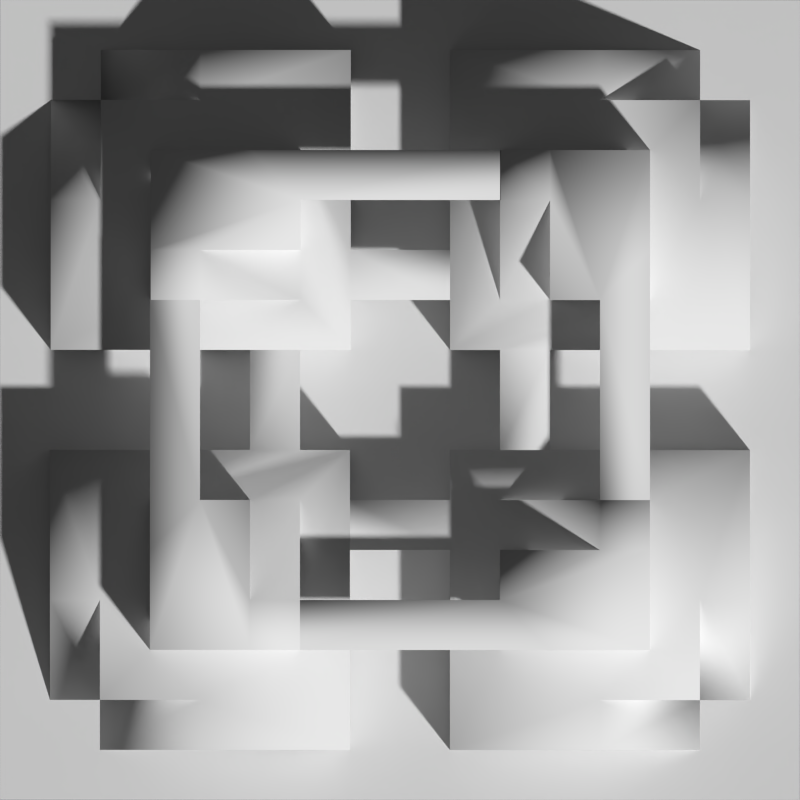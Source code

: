 # Source: block-fort_complete_.blend  (saved by Blender 2.61.0; exported with 4.5.12 LTS)
import bpy
from mathutils import Matrix  # noqa: F401  (used for matrix-valued properties, if any)

bpy.ops.wm.read_factory_settings(use_empty=True)
scene = bpy.context.scene
scene.name = 'Scene'

# ---- collections
col_collection_1 = bpy.data.collections.new('Collection 1'); scene.collection.children.link(col_collection_1)

# ---- materials (node trees are filled in below, after node groups)
mat_material = bpy.data.materials.new('Material')
mat_material.alpha_threshold = 0.0
mat_material.use_transparent_shadow = False
mat_material.roughness = 0.5
mat_material.line_color = (0.0, 0.0, 0.0, 1.0)

# ---- material node trees

# ---- world
world_world = bpy.data.worlds.new('World'); scene.world = world_world
world_world.color = (0.05088, 0.05088, 0.05088)
world_world.use_sun_shadow = False
world_world.sun_shadow_jitter_overblur = 0.0
world_world.cycles.sampling_method = 'MANUAL'
world_world.cycles.sample_map_resolution = 256

# ---- cameras
cam_camera_001 = bpy.data.cameras.new('Camera.001')
cam_camera_001.type = 'ORTHO'
cam_camera_001.clip_end = 100.0
cam_camera_001.lens = 35.0
cam_camera_001.sensor_width = 32.0
cam_camera_001.sensor_height = 18.0
cam_camera_001.ortho_scale = 12.0
cam_camera_001.dof.focus_distance = 0.0
cam_camera_001.dof.aperture_fstop = 128.0

# ---- meshes
me_cube_002 = bpy.data.meshes.new('Cube.002')
me_cube_002.from_pydata([(-6.0, -6.0, -1.0), (-6.0, 6.0, -1.0), (6.0, 6.0, -1.0), (6.0, -6.0, -1.0), (-1.5, -5.25, -1.0), (-4.5, -4.5, -1.0), (-1.5, 0.75, 5.96e-08), (-1.5, -1.5, -1.0), (-2.25, 0.75, -0.2), (-1.5, -3.0, -1.0), (-3.75, -1.5, 0.8), (-4.5, -4.5, 5.96e-08), (-3.0, -1.5, -1.0), (-1.5, -0.75, -0.2), (-1.5, -1.5, 5.96e-08), (-1.5, 0.75, -0.2), (-3.75, 1.5, 1.0), (-3.0, -4.5, 5.96e-08), (-4.5, -3.0, 5.96e-08), (-5.25, -1.5, -1.0), (-2.25, 0.75, 5.96e-08), (-5.25, -4.5, -1.0), (-5.25, -3.0, 5.96e-08), (-3.0, -5.25, 5.96e-08), (-4.5, -5.25, -1.0), (-3.0, -1.5, 0.8), (-3.0, -1.5, 1.0), (-2.25, -3.0, 1.0), (-3.75, -3.75, 1.0), (-2.062, -0.75, -1.0), (-2.25, -3.75, 1.0), (-3.75, -2.25, 1.0), (-1.5, -0.75, 5.96e-08), (-3.0, 1.5, 1.0), (-3.75, -3.75, 5.96e-08), (-3.75, 1.5, 0.8), (-1.5, -3.0, 1.0), (-1.5, -3.75, 5.96e-08), (-5.25, -0.75, -1.0), (-5.25, -0.75, 5.96e-08), (-0.75, -5.25, 5.96e-08), (-0.75, -5.25, -1.0), (-0.75, -0.75, 5.96e-08), (-0.75, -0.75, -1.0), (-3.75, -1.5, 5.96e-08), (-2.25, -0.75, 5.96e-08), (-3.0, 1.5, 0.8), (-2.25, -1.5, 5.96e-08), (-2.25, -1.5, 1.0), (-2.25, -0.75, -0.2), (-1.5, -3.75, 1.0), (-3.75, -1.5, 1.0), (5.24, -1.5, -1.0), (4.49, -4.5, -1.0), (-0.76, -1.5, -5.96e-08), (1.49, -1.5, -1.0), (-0.76, -2.25, -0.2), (2.99, -1.5, -1.0), (1.49, -3.75, 0.8), (4.49, -4.5, -5.96e-08), (1.49, -3.0, -1.0), (0.74, -1.5, -0.2), (1.49, -1.5, -5.96e-08), (-0.76, -1.5, -0.2), (-1.51, -3.75, 1.0), (4.49, -3.0, -5.96e-08), (2.99, -4.5, -5.96e-08), (1.49, -5.25, -1.0), (-0.76, -2.25, -5.96e-08), (4.49, -5.25, -1.0), (2.99, -5.25, -5.96e-08), (5.24, -3.0, -5.96e-08), (5.24, -4.5, -1.0), (1.49, -3.0, 0.8), (1.49, -3.0, 1.0), (2.99, -2.25, 1.0), (3.74, -3.75, 1.0), (0.74, -2.062, -1.0), (3.74, -2.25, 1.0), (2.24, -3.75, 1.0), (0.74, -1.5, -5.96e-08), (-1.51, -3.0, 1.0), (3.74, -3.75, -5.96e-08), (-1.51, -3.75, 0.8), (2.99, -1.5, 1.0), (3.74, -1.5, -5.96e-08), (0.74, -5.25, -1.0), (0.74, -5.25, -5.96e-08), (5.24, -0.75, -5.96e-08), (5.24, -0.75, -1.0), (0.74, -0.75, -5.96e-08), (0.74, -0.75, -1.0), (1.49, -3.75, -5.96e-08), (0.74, -2.25, -5.96e-08), (-1.51, -3.0, 0.8), (1.49, -2.25, -5.96e-08), (1.49, -2.25, 1.0), (0.74, -2.25, -0.2), (3.74, -1.5, 1.0), (1.49, -3.75, 1.0), (1.5, 5.25, -1.0), (4.5, 4.5, -1.0), (1.5, -0.75, 5.96e-08), (1.5, 1.5, -1.0), (2.25, -0.75, -0.2), (1.5, 3.0, -1.0), (3.75, 1.5, 0.8), (4.5, 4.5, 5.96e-08), (3.0, 1.5, -1.0), (1.5, 0.75, -0.2), (1.5, 1.5, 5.96e-08), (1.5, -0.75, -0.2), (3.75, -1.5, 1.0), (3.0, 4.5, 5.96e-08), (4.5, 3.0, 5.96e-08), (5.25, 1.5, -1.0), (2.25, -0.75, 5.96e-08), (5.25, 4.5, -1.0), (5.25, 3.0, 5.96e-08), (3.0, 5.25, 5.96e-08), (4.5, 5.25, -1.0), (3.0, 1.5, 0.8), (3.0, 1.5, 1.0), (2.25, 3.0, 1.0), (3.75, 3.75, 1.0), (2.063, 0.75, -1.0), (2.25, 3.75, 1.0), (3.75, 2.25, 1.0), (1.5, 0.75, 5.96e-08), (3.0, -1.5, 1.0), (3.75, 3.75, 5.96e-08), (3.75, -1.5, 0.8), (1.5, 3.0, 1.0), (1.5, 3.75, 5.96e-08), (5.25, 0.75, -1.0), (5.25, 0.75, 5.96e-08), (0.75, 5.25, 5.96e-08), (0.75, 5.25, -1.0), (0.75, 0.75, 5.96e-08), (0.75, 0.75, -1.0), (3.75, 1.5, 5.96e-08), (2.25, 0.75, 5.96e-08), (3.0, -1.5, 0.8), (2.25, 1.5, 5.96e-08), (2.25, 1.5, 1.0), (2.25, 0.75, -0.2), (1.5, 3.75, 1.0), (3.75, 1.5, 1.0), (-5.25, 1.5, -1.0), (-4.5, 4.5, -1.0), (0.75, 1.5, 5.96e-08), (-1.5, 1.5, -1.0), (0.75, 2.25, -0.2), (-3.0, 1.5, -1.0), (-1.5, 3.75, 0.8), (-4.5, 4.5, 5.96e-08), (-1.5, 3.0, -1.0), (-0.75, 1.5, -0.2), (-1.5, 1.5, 5.96e-08), (0.75, 1.5, -0.2), (1.5, 3.75, 1.0), (-4.5, 3.0, 5.96e-08), (-3.0, 4.5, 5.96e-08), (-1.5, 5.25, -1.0), (0.75, 2.25, 5.96e-08), (-4.5, 5.25, -1.0), (-3.0, 5.25, 5.96e-08), (-5.25, 3.0, 5.96e-08), (-5.25, 4.5, -1.0), (-1.5, 3.0, 0.8), (-1.5, 3.0, 1.0), (-3.0, 2.25, 1.0), (-3.75, 3.75, 1.0), (-0.75, 2.062, -1.0), (-3.75, 2.25, 1.0), (-2.25, 3.75, 1.0), (-0.75, 1.5, 5.96e-08), (1.5, 3.0, 1.0), (-3.75, 3.75, 5.96e-08), (1.5, 3.75, 0.8), (-3.0, 1.5, 1.0), (-3.75, 1.5, 5.96e-08), (-0.75, 5.25, -1.0), (-0.75, 5.25, 5.96e-08), (-5.25, 0.75, 5.96e-08), (-5.25, 0.75, -1.0), (-0.75, 0.75, 5.96e-08), (-0.75, 0.75, -1.0), (-1.5, 3.75, 5.96e-08), (-0.75, 2.25, 5.96e-08), (1.5, 3.0, 0.8), (-1.5, 2.25, 5.96e-08), (-1.5, 2.25, 1.0), (-0.75, 2.25, -0.2), (-3.75, 1.5, 1.0), (-1.5, 3.75, 1.0)], [], [(0, 3, 2, 1), (13, 49, 8), (32, 13, 15), (32, 15, 6), (4, 19, 9), (49, 45, 20), (49, 20, 8), (9, 19, 12), (9, 12, 7), (5, 11, 18), (19, 5, 21), (13, 8, 15), (5, 18, 22), (5, 22, 21), (19, 21, 22), (11, 5, 17), (17, 5, 24), (17, 24, 23), (24, 4, 23), (30, 27, 26), (30, 26, 28), (39, 18, 44), (26, 31, 28), (29, 7, 19), (4, 7, 43), (38, 29, 19), (28, 34, 37), (45, 39, 44), (28, 31, 44), (28, 44, 34), (30, 28, 37), (11, 17, 34), (45, 32, 6), (45, 6, 20), (13, 32, 42), (39, 22, 18), (19, 22, 39), (19, 39, 38), (4, 43, 41), (17, 23, 40), (23, 4, 41), (23, 41, 40), (40, 41, 43), (40, 43, 42), (13, 29, 49), (32, 45, 44), (44, 47, 42), (47, 14, 42), (13, 42, 43), (37, 40, 42), (17, 37, 34), (37, 17, 40), (30, 37, 50), (29, 13, 43), (27, 30, 50), (27, 50, 36), (37, 36, 50), (29, 43, 7), (14, 36, 37), (14, 37, 42), (14, 47, 27), (14, 27, 36), (27, 47, 48), (25, 48, 47), (44, 25, 47), (25, 26, 48), (18, 34, 44), (10, 44, 31), (26, 27, 48), (44, 10, 25), (11, 34, 18), (16, 26, 33), (26, 46, 33), (26, 25, 46), (16, 35, 10), (39, 45, 38), (25, 35, 46), (25, 10, 35), (42, 32, 44), (4, 24, 5), (4, 5, 19), (38, 45, 49), (29, 38, 49), (31, 26, 51), (51, 26, 16), (16, 10, 51), (51, 10, 31), (61, 97, 56), (80, 61, 63), (80, 63, 54), (52, 67, 57), (97, 93, 68), (97, 68, 56), (57, 67, 60), (57, 60, 55), (53, 59, 66), (67, 53, 69), (61, 56, 63), (53, 66, 70), (53, 70, 69), (67, 69, 70), (59, 53, 65), (65, 53, 72), (65, 72, 71), (72, 52, 71), (78, 75, 74), (78, 74, 76), (87, 66, 92), (74, 79, 76), (77, 55, 67), (52, 55, 91), (86, 77, 67), (76, 82, 85), (93, 87, 92), (76, 79, 92), (76, 92, 82), (78, 76, 85), (59, 65, 82), (93, 80, 54), (93, 54, 68), (61, 80, 90), (87, 70, 66), (67, 70, 87), (67, 87, 86), (52, 91, 89), (65, 71, 88), (71, 52, 89), (71, 89, 88), (88, 89, 91), (88, 91, 90), (61, 77, 97), (80, 93, 92), (92, 95, 90), (95, 62, 90), (61, 90, 91), (85, 88, 90), (65, 85, 82), (85, 65, 88), (78, 85, 98), (77, 61, 91), (75, 78, 98), (75, 98, 84), (85, 84, 98), (77, 91, 55), (62, 84, 85), (62, 85, 90), (62, 95, 75), (62, 75, 84), (75, 95, 96), (73, 96, 95), (92, 73, 95), (73, 74, 96), (66, 82, 92), (58, 92, 79), (74, 75, 96), (92, 58, 73), (59, 82, 66), (64, 74, 81), (74, 94, 81), (74, 73, 94), (64, 83, 58), (87, 93, 86), (73, 83, 94), (73, 58, 83), (90, 80, 92), (52, 72, 53), (52, 53, 67), (86, 93, 97), (77, 86, 97), (79, 74, 99), (99, 74, 64), (64, 58, 99), (99, 58, 79), (109, 145, 104), (128, 109, 111), (128, 111, 102), (100, 115, 105), (145, 141, 116), (145, 116, 104), (105, 115, 108), (105, 108, 103), (101, 107, 114), (115, 101, 117), (109, 104, 111), (101, 114, 118), (101, 118, 117), (115, 117, 118), (107, 101, 113), (113, 101, 120), (113, 120, 119), (120, 100, 119), (126, 123, 122), (126, 122, 124), (135, 114, 140), (122, 127, 124), (125, 103, 115), (100, 103, 139), (134, 125, 115), (124, 130, 133), (141, 135, 140), (124, 127, 140), (124, 140, 130), (126, 124, 133), (107, 113, 130), (141, 128, 102), (141, 102, 116), (109, 128, 138), (135, 118, 114), (115, 118, 135), (115, 135, 134), (100, 139, 137), (113, 119, 136), (119, 100, 137), (119, 137, 136), (136, 137, 139), (136, 139, 138), (109, 125, 145), (128, 141, 140), (140, 143, 138), (143, 110, 138), (109, 138, 139), (133, 136, 138), (113, 133, 130), (133, 113, 136), (126, 133, 146), (125, 109, 139), (123, 126, 146), (123, 146, 132), (133, 132, 146), (125, 139, 103), (110, 132, 133), (110, 133, 138), (110, 143, 123), (110, 123, 132), (123, 143, 144), (121, 144, 143), (140, 121, 143), (121, 122, 144), (114, 130, 140), (106, 140, 127), (122, 123, 144), (140, 106, 121), (107, 130, 114), (112, 122, 129), (122, 142, 129), (122, 121, 142), (112, 131, 106), (135, 141, 134), (121, 131, 142), (121, 106, 131), (138, 128, 140), (100, 120, 101), (100, 101, 115), (134, 141, 145), (125, 134, 145), (127, 122, 147), (147, 122, 112), (112, 106, 147), (147, 106, 127), (157, 193, 152), (176, 157, 159), (176, 159, 150), (148, 163, 153), (193, 189, 164), (193, 164, 152), (153, 163, 156), (153, 156, 151), (149, 155, 162), (163, 149, 165), (157, 152, 159), (149, 162, 166), (149, 166, 165), (163, 165, 166), (155, 149, 161), (161, 149, 168), (161, 168, 167), (168, 148, 167), (174, 171, 170), (174, 170, 172), (183, 162, 188), (170, 175, 172), (173, 151, 163), (148, 151, 187), (182, 173, 163), (172, 178, 181), (189, 183, 188), (172, 175, 188), (172, 188, 178), (174, 172, 181), (155, 161, 178), (189, 176, 150), (189, 150, 164), (157, 176, 186), (183, 166, 162), (163, 166, 183), (163, 183, 182), (148, 187, 185), (161, 167, 184), (167, 148, 185), (167, 185, 184), (184, 185, 187), (184, 187, 186), (157, 173, 193), (176, 189, 188), (188, 191, 186), (191, 158, 186), (157, 186, 187), (181, 184, 186), (161, 181, 178), (181, 161, 184), (174, 181, 194), (173, 157, 187), (171, 174, 194), (171, 194, 180), (181, 180, 194), (173, 187, 151), (158, 180, 181), (158, 181, 186), (158, 191, 171), (158, 171, 180), (171, 191, 192), (169, 192, 191), (188, 169, 191), (169, 170, 192), (162, 178, 188), (154, 188, 175), (170, 171, 192), (188, 154, 169), (155, 178, 162), (160, 170, 177), (170, 190, 177), (170, 169, 190), (160, 179, 154), (183, 189, 182), (169, 179, 190), (169, 154, 179), (186, 176, 188), (148, 168, 149), (148, 149, 163), (182, 189, 193), (173, 182, 193), (175, 170, 195), (195, 170, 160), (160, 154, 195), (195, 154, 175)])
me_cube_002.polygons.foreach_set('use_smooth', [True] * 345)
me_cube_002.materials.append(mat_material)
me_cube_002.use_remesh_preserve_volume = False
me_cube_002.use_remesh_preserve_attributes = False
me_cube_002.use_mirror_vertex_groups = False
me_cube_002.update()

# ---- objects
ob_camera = bpy.data.objects.new('Camera', cam_camera_001)
ob_cube_002 = bpy.data.objects.new('Cube.002', me_cube_002)

# ---- transforms, parenting, visibility, modifiers, constraints
ob_camera.location = (0.0, 0.0, 4.0)
ob_camera.lineart.crease_threshold = 0.0
ob_cube_002.location = (0.0, 0.0, 0.0)
ob_cube_002.rotation_euler = (0.0, 0.0, -3.142)
ob_cube_002.lock_rotations_4d = False
ob_cube_002.empty_display_type = 'ARROWS'
ob_cube_002.lineart.crease_threshold = 0.0

# ---- collection membership
col_collection_1.objects.link(ob_camera)
col_collection_1.objects.link(ob_cube_002)

# ---- scene / render settings (as saved in the file)
scene.camera = ob_camera
scene.frame_start = 1; scene.frame_end = 250; scene.frame_set(-2)
scene.render.engine = 'BLENDER_EEVEE_NEXT'
scene.render.image_settings.color_mode = 'BW'
scene.render.image_settings.compression = 90
scene.render.resolution_x = 1000
scene.render.resolution_y = 1000
scene.render.resolution_percentage = 50
scene.render.dither_intensity = 0.0
scene.render.bake_margin = 2
scene.render.bake_bias = 0.0
scene.cycles.use_denoising = False
scene.cycles.samples = 10
scene.cycles.sampling_pattern = 'TABULATED_SOBOL'
scene.cycles.light_sampling_threshold = 0.0
scene.cycles.use_adaptive_sampling = False
scene.cycles.use_light_tree = False
scene.cycles.blur_glossy = 0.0
scene.cycles.volume_bounces = 1
scene.cycles.pixel_filter_type = 'GAUSSIAN'
scene.cycles.sample_clamp_indirect = 0.0
scene.view_settings.view_transform = 'Standard'
bpy.context.view_layer.update()

# ---- added for rendering (the .blend has no usable light): sun
light_auto_sun = bpy.data.lights.new('AutoSun', 'SUN')
light_auto_sun.energy = 3.0
light_auto_sun.angle = 0.0523599
ob_auto_sun = bpy.data.objects.new('AutoSun', light_auto_sun)
scene.collection.objects.link(ob_auto_sun)
ob_auto_sun.rotation_euler = (0.872665, 0.174533, 0.523599)
bpy.context.view_layer.update()
